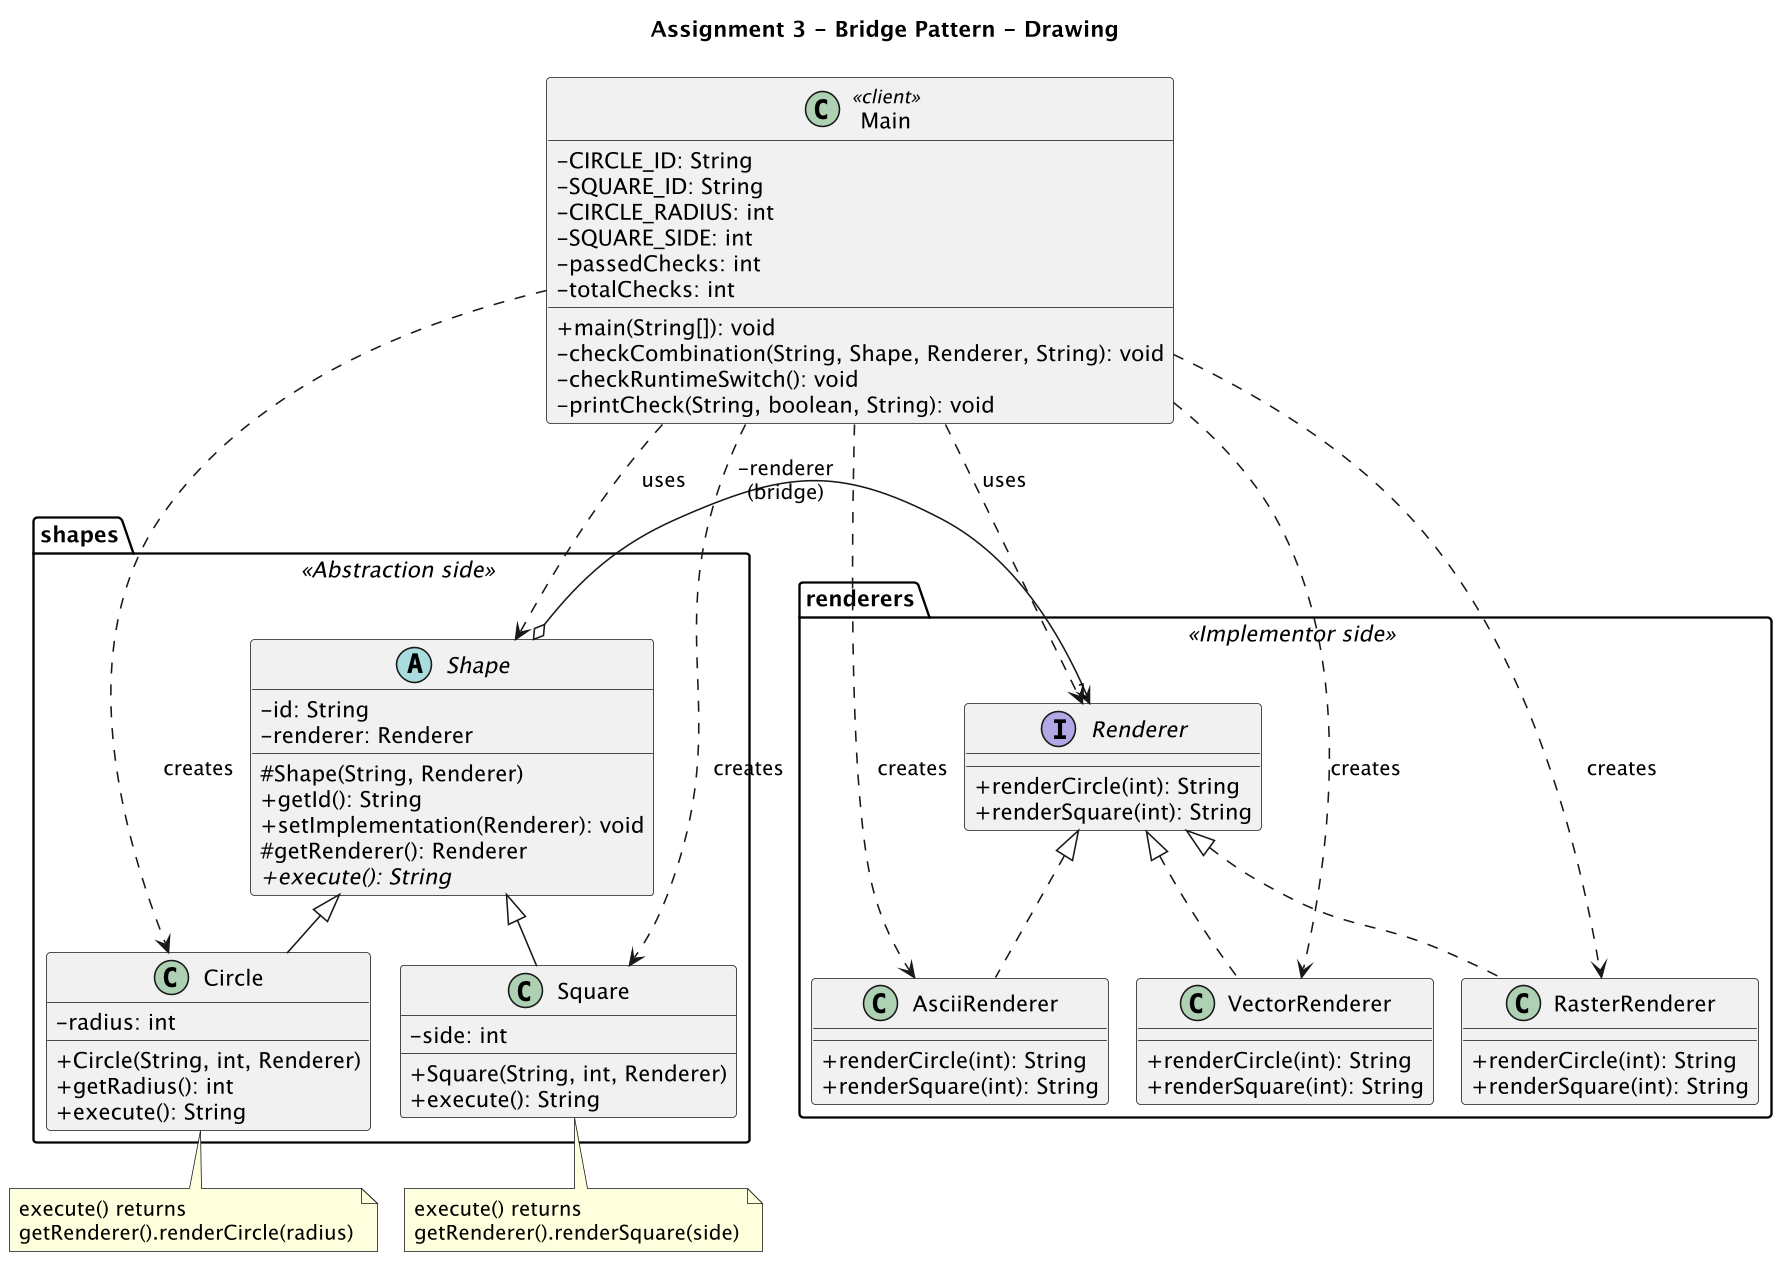

The diagram above was rendered by PlantUML. Its source (embedded in the PNG):
@startuml
!pragma layout smetana
title Assignment 3 - Bridge Pattern - Drawing
skinparam classAttributeIconSize 0
skinparam dpi 150

class Main <<client>> {
  -CIRCLE_ID: String
  -SQUARE_ID: String
  -CIRCLE_RADIUS: int
  -SQUARE_SIDE: int
  -passedChecks: int
  -totalChecks: int
  +main(String[]): void
  -checkCombination(String, Shape, Renderer, String): void
  -checkRuntimeSwitch(): void
  -printCheck(String, boolean, String): void
}

package shapes <<Abstraction side>> {
  abstract class Shape {
    -id: String
    -renderer: Renderer
    #Shape(String, Renderer)
    +getId(): String
    +setImplementation(Renderer): void
    #getRenderer(): Renderer
    +{abstract} execute(): String
  }

  class Circle {
    -radius: int
    +Circle(String, int, Renderer)
    +getRadius(): int
    +execute(): String
  }

  class Square {
    -side: int
    +Square(String, int, Renderer)
    +execute(): String
  }
}

package renderers <<Implementor side>> {
  interface Renderer {
    +renderCircle(int): String
    +renderSquare(int): String
  }

  class VectorRenderer {
    +renderCircle(int): String
    +renderSquare(int): String
  }

  class RasterRenderer {
    +renderCircle(int): String
    +renderSquare(int): String
  }

  class AsciiRenderer {
    +renderCircle(int): String
    +renderSquare(int): String
  }
}

Shape <|-- Circle
Shape <|-- Square
Shape o-right-> "1" Renderer : -renderer\n(bridge)
Renderer <|.. VectorRenderer
Renderer <|.. RasterRenderer
Renderer <|.. AsciiRenderer

Main ..> Shape : uses
Main ..> Renderer : uses
Main ..> Circle : creates
Main ..> Square : creates
Main ..> VectorRenderer : creates
Main ..> RasterRenderer : creates
Main ..> AsciiRenderer : creates

note bottom of Circle : execute() returns\ngetRenderer().renderCircle(radius)
note bottom of Square : execute() returns\ngetRenderer().renderSquare(side)
@enduml